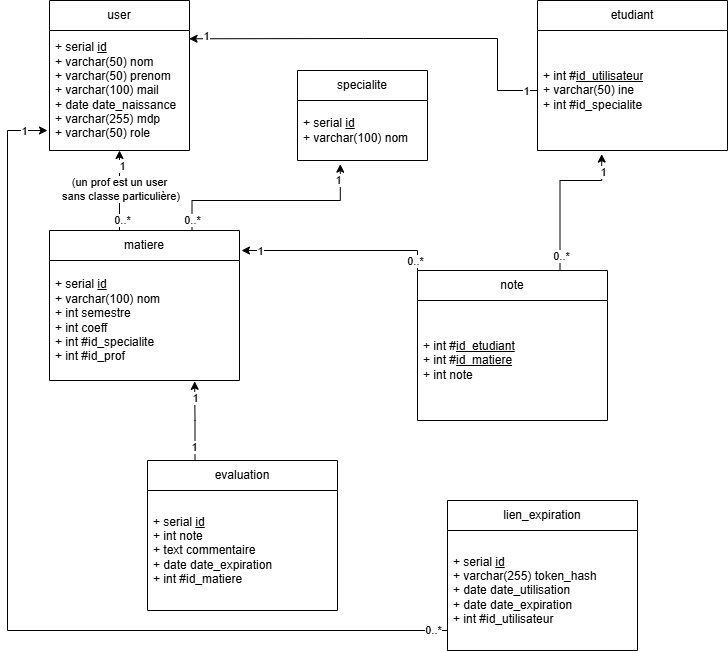

The diagram above was exported from draw.io. Its source (the exported page's mxGraphModel, read from the mxfile embedded in the PNG):
<mxGraphModel dx="1273" dy="564" grid="1" gridSize="10" guides="1" tooltips="1" connect="1" arrows="1" fold="1" page="1" pageScale="1" pageWidth="827" pageHeight="1169" math="0" shadow="0">
  <root>
    <mxCell id="0" />
    <mxCell id="1" parent="0" />
    <mxCell id="GOsHQK5_mv9nRDTeudw--1" parent="1" style="swimlane;fontStyle=0;childLayout=stackLayout;horizontal=1;startSize=30;horizontalStack=0;resizeParent=1;resizeParentMax=0;resizeLast=0;collapsible=1;marginBottom=0;whiteSpace=wrap;html=1;" value="user" vertex="1">
      <mxGeometry height="150" width="140" x="82" y="70" as="geometry" />
    </mxCell>
    <mxCell id="GOsHQK5_mv9nRDTeudw--2" parent="GOsHQK5_mv9nRDTeudw--1" style="text;strokeColor=none;fillColor=none;align=left;verticalAlign=middle;spacingLeft=4;spacingRight=4;overflow=hidden;points=[[0,0.5],[1,0.5]];portConstraint=eastwest;rotatable=0;whiteSpace=wrap;html=1;" value="+ serial&amp;nbsp;&lt;u&gt;id&lt;/u&gt;&lt;div&gt;+ varchar(50) nom&lt;/div&gt;&lt;div&gt;+ varchar(50) prenom&lt;/div&gt;&lt;div&gt;+ varchar(100) mail&lt;/div&gt;&lt;div&gt;+ date date_naissance&lt;/div&gt;&lt;div&gt;+ varchar(255) mdp&lt;/div&gt;&lt;div&gt;+ varchar(50) role&lt;/div&gt;" vertex="1">
      <mxGeometry height="120" width="140" y="30" as="geometry" />
    </mxCell>
    <mxCell id="GOsHQK5_mv9nRDTeudw--18" parent="1" style="swimlane;fontStyle=0;childLayout=stackLayout;horizontal=1;startSize=30;horizontalStack=0;resizeParent=1;resizeParentMax=0;resizeLast=0;collapsible=1;marginBottom=0;whiteSpace=wrap;html=1;" value="etudiant" vertex="1">
      <mxGeometry height="150" width="190" x="570" y="70" as="geometry" />
    </mxCell>
    <mxCell id="GOsHQK5_mv9nRDTeudw--19" parent="GOsHQK5_mv9nRDTeudw--18" style="text;strokeColor=none;fillColor=none;align=left;verticalAlign=middle;spacingLeft=4;spacingRight=4;overflow=hidden;points=[[0,0.5],[1,0.5]];portConstraint=eastwest;rotatable=0;whiteSpace=wrap;html=1;" value="+ int #&lt;u&gt;id_utilisateur&lt;/u&gt;&lt;div&gt;+ varchar(50) ine&lt;/div&gt;&lt;div&gt;+ int #id_specialite&lt;/div&gt;" vertex="1">
      <mxGeometry height="120" width="190" y="30" as="geometry" />
    </mxCell>
    <mxCell id="GOsHQK5_mv9nRDTeudw--20" parent="1" style="swimlane;fontStyle=0;childLayout=stackLayout;horizontal=1;startSize=30;horizontalStack=0;resizeParent=1;resizeParentMax=0;resizeLast=0;collapsible=1;marginBottom=0;whiteSpace=wrap;html=1;" value="specialite" vertex="1">
      <mxGeometry height="90" width="130" x="330" y="140" as="geometry" />
    </mxCell>
    <mxCell id="GOsHQK5_mv9nRDTeudw--21" parent="GOsHQK5_mv9nRDTeudw--20" style="text;strokeColor=none;fillColor=none;align=left;verticalAlign=middle;spacingLeft=4;spacingRight=4;overflow=hidden;points=[[0,0.5],[1,0.5]];portConstraint=eastwest;rotatable=0;whiteSpace=wrap;html=1;" value="+ serial&amp;nbsp;&lt;u&gt;id&lt;/u&gt;&lt;div&gt;+ varchar(100) nom&lt;/div&gt;" vertex="1">
      <mxGeometry height="60" width="130" y="30" as="geometry" />
    </mxCell>
    <mxCell id="GOsHQK5_mv9nRDTeudw--22" parent="1" style="swimlane;fontStyle=0;childLayout=stackLayout;horizontal=1;startSize=30;horizontalStack=0;resizeParent=1;resizeParentMax=0;resizeLast=0;collapsible=1;marginBottom=0;whiteSpace=wrap;html=1;" value="matiere" vertex="1">
      <mxGeometry height="150" width="190" x="82" y="300" as="geometry" />
    </mxCell>
    <mxCell id="GOsHQK5_mv9nRDTeudw--23" parent="GOsHQK5_mv9nRDTeudw--22" style="text;strokeColor=none;fillColor=none;align=left;verticalAlign=middle;spacingLeft=4;spacingRight=4;overflow=hidden;points=[[0,0.5],[1,0.5]];portConstraint=eastwest;rotatable=0;whiteSpace=wrap;html=1;" value="+ serial&amp;nbsp;&lt;u&gt;id&lt;/u&gt;&lt;div&gt;&lt;div&gt;+ varchar(100) nom&lt;/div&gt;&lt;div&gt;+ int semestre&lt;/div&gt;&lt;div&gt;+ int coeff&lt;/div&gt;&lt;div&gt;+&amp;nbsp;&lt;span style=&quot;background-color: transparent; color: light-dark(rgb(0, 0, 0), rgb(255, 255, 255));&quot;&gt;int #&lt;/span&gt;&lt;span style=&quot;background-color: transparent; color: light-dark(rgb(0, 0, 0), rgb(255, 255, 255));&quot;&gt;id_specialite&lt;/span&gt;&lt;/div&gt;&lt;div&gt;+&amp;nbsp;&lt;span style=&quot;color: light-dark(rgb(0, 0, 0), rgb(255, 255, 255)); background-color: transparent;&quot;&gt;int #&lt;/span&gt;&lt;span style=&quot;color: light-dark(rgb(0, 0, 0), rgb(255, 255, 255)); background-color: transparent;&quot;&gt;id_prof&lt;/span&gt;&lt;/div&gt;&lt;/div&gt;" vertex="1">
      <mxGeometry height="120" width="190" y="30" as="geometry" />
    </mxCell>
    <mxCell id="GOsHQK5_mv9nRDTeudw--24" parent="1" style="swimlane;fontStyle=0;childLayout=stackLayout;horizontal=1;startSize=30;horizontalStack=0;resizeParent=1;resizeParentMax=0;resizeLast=0;collapsible=1;marginBottom=0;whiteSpace=wrap;html=1;" value="note" vertex="1">
      <mxGeometry height="150" width="190" x="450" y="340" as="geometry" />
    </mxCell>
    <mxCell id="GOsHQK5_mv9nRDTeudw--25" parent="GOsHQK5_mv9nRDTeudw--24" style="text;strokeColor=none;fillColor=none;align=left;verticalAlign=middle;spacingLeft=4;spacingRight=4;overflow=hidden;points=[[0,0.5],[1,0.5]];portConstraint=eastwest;rotatable=0;whiteSpace=wrap;html=1;" value="+ int #&lt;u&gt;id_etudiant&lt;/u&gt;&lt;div&gt;+ int #&lt;u&gt;id_matiere&lt;/u&gt;&lt;/div&gt;&lt;div&gt;+ int note&lt;/div&gt;" vertex="1">
      <mxGeometry height="120" width="190" y="30" as="geometry" />
    </mxCell>
    <mxCell id="GOsHQK5_mv9nRDTeudw--26" edge="1" parent="1" source="GOsHQK5_mv9nRDTeudw--24" style="edgeStyle=orthogonalEdgeStyle;rounded=0;orthogonalLoop=1;jettySize=auto;html=1;exitX=0.75;exitY=0;exitDx=0;exitDy=0;entryX=0.338;entryY=1.03;entryDx=0;entryDy=0;entryPerimeter=0;" target="GOsHQK5_mv9nRDTeudw--19">
      <mxGeometry relative="1" as="geometry">
        <Array as="points">
          <mxPoint x="593" y="250" />
          <mxPoint x="634" y="250" />
        </Array>
      </mxGeometry>
    </mxCell>
    <mxCell id="GOsHQK5_mv9nRDTeudw--43" connectable="0" parent="GOsHQK5_mv9nRDTeudw--26" style="edgeLabel;html=1;align=center;verticalAlign=middle;resizable=0;points=[];" value="1" vertex="1">
      <mxGeometry relative="1" x="0.7691" y="-1" as="geometry">
        <mxPoint as="offset" />
      </mxGeometry>
    </mxCell>
    <mxCell id="GOsHQK5_mv9nRDTeudw--44" connectable="0" parent="GOsHQK5_mv9nRDTeudw--26" style="edgeLabel;html=1;align=center;verticalAlign=middle;resizable=0;points=[];" value="0..*" vertex="1">
      <mxGeometry relative="1" x="-0.8067" y="-1" as="geometry">
        <mxPoint as="offset" />
      </mxGeometry>
    </mxCell>
    <mxCell id="GOsHQK5_mv9nRDTeudw--27" edge="1" parent="1" source="GOsHQK5_mv9nRDTeudw--24" style="edgeStyle=orthogonalEdgeStyle;rounded=0;orthogonalLoop=1;jettySize=auto;html=1;exitX=0;exitY=0;exitDx=0;exitDy=0;">
      <mxGeometry relative="1" as="geometry">
        <Array as="points">
          <mxPoint x="450" y="320" />
          <mxPoint x="274" y="320" />
        </Array>
        <mxPoint x="274" y="320" as="targetPoint" />
      </mxGeometry>
    </mxCell>
    <mxCell id="GOsHQK5_mv9nRDTeudw--45" connectable="0" parent="GOsHQK5_mv9nRDTeudw--27" style="edgeLabel;html=1;align=center;verticalAlign=middle;resizable=0;points=[];" value="1" vertex="1">
      <mxGeometry relative="1" x="0.8139" as="geometry">
        <mxPoint as="offset" />
      </mxGeometry>
    </mxCell>
    <mxCell id="GOsHQK5_mv9nRDTeudw--46" connectable="0" parent="GOsHQK5_mv9nRDTeudw--27" style="edgeLabel;html=1;align=center;verticalAlign=middle;resizable=0;points=[];" value="0..*" vertex="1">
      <mxGeometry relative="1" x="-0.9023" y="3" as="geometry">
        <mxPoint as="offset" />
      </mxGeometry>
    </mxCell>
    <mxCell id="GOsHQK5_mv9nRDTeudw--28" parent="1" style="swimlane;fontStyle=0;childLayout=stackLayout;horizontal=1;startSize=30;horizontalStack=0;resizeParent=1;resizeParentMax=0;resizeLast=0;collapsible=1;marginBottom=0;whiteSpace=wrap;html=1;" value="evaluation" vertex="1">
      <mxGeometry height="150" width="190" x="180" y="530" as="geometry" />
    </mxCell>
    <mxCell id="GOsHQK5_mv9nRDTeudw--29" parent="GOsHQK5_mv9nRDTeudw--28" style="text;strokeColor=none;fillColor=none;align=left;verticalAlign=middle;spacingLeft=4;spacingRight=4;overflow=hidden;points=[[0,0.5],[1,0.5]];portConstraint=eastwest;rotatable=0;whiteSpace=wrap;html=1;" value="+ serial&amp;nbsp;&lt;u&gt;id&lt;/u&gt;&lt;div&gt;+ int note&lt;/div&gt;&lt;div&gt;+ text commentaire&lt;/div&gt;&lt;div&gt;+ date date_expiration&lt;/div&gt;&lt;div&gt;+ int #id_matiere&lt;/div&gt;" vertex="1">
      <mxGeometry height="120" width="190" y="30" as="geometry" />
    </mxCell>
    <mxCell id="GOsHQK5_mv9nRDTeudw--30" edge="1" parent="1" source="GOsHQK5_mv9nRDTeudw--19" style="edgeStyle=orthogonalEdgeStyle;rounded=0;orthogonalLoop=1;jettySize=auto;html=1;exitX=0;exitY=0.5;exitDx=0;exitDy=0;entryX=0.997;entryY=0.069;entryDx=0;entryDy=0;entryPerimeter=0;" target="GOsHQK5_mv9nRDTeudw--2">
      <mxGeometry relative="1" as="geometry">
        <Array as="points">
          <mxPoint x="530" y="160" />
          <mxPoint x="530" y="108" />
          <mxPoint x="396" y="108" />
        </Array>
      </mxGeometry>
    </mxCell>
    <mxCell id="GOsHQK5_mv9nRDTeudw--37" connectable="0" parent="GOsHQK5_mv9nRDTeudw--30" style="edgeLabel;html=1;align=center;verticalAlign=middle;resizable=0;points=[];" value="1" vertex="1">
      <mxGeometry relative="1" x="-0.9396" as="geometry">
        <mxPoint as="offset" />
      </mxGeometry>
    </mxCell>
    <mxCell id="GOsHQK5_mv9nRDTeudw--38" connectable="0" parent="GOsHQK5_mv9nRDTeudw--30" style="edgeLabel;html=1;align=center;verticalAlign=middle;resizable=0;points=[];" value="1" vertex="1">
      <mxGeometry relative="1" x="0.9137" y="-3" as="geometry">
        <mxPoint as="offset" />
      </mxGeometry>
    </mxCell>
    <mxCell id="GOsHQK5_mv9nRDTeudw--31" edge="1" parent="1" source="GOsHQK5_mv9nRDTeudw--22" style="edgeStyle=orthogonalEdgeStyle;rounded=0;orthogonalLoop=1;jettySize=auto;html=1;exitX=0.75;exitY=0;exitDx=0;exitDy=0;entryX=0.329;entryY=1.061;entryDx=0;entryDy=0;entryPerimeter=0;" target="GOsHQK5_mv9nRDTeudw--21">
      <mxGeometry relative="1" as="geometry">
        <Array as="points">
          <mxPoint x="224" y="270" />
          <mxPoint x="373" y="270" />
        </Array>
      </mxGeometry>
    </mxCell>
    <mxCell id="GOsHQK5_mv9nRDTeudw--41" connectable="0" parent="GOsHQK5_mv9nRDTeudw--31" style="edgeLabel;html=1;align=center;verticalAlign=middle;resizable=0;points=[];" value="1" vertex="1">
      <mxGeometry relative="1" x="0.8526" y="2" as="geometry">
        <mxPoint as="offset" />
      </mxGeometry>
    </mxCell>
    <mxCell id="GOsHQK5_mv9nRDTeudw--42" connectable="0" parent="GOsHQK5_mv9nRDTeudw--31" style="edgeLabel;html=1;align=center;verticalAlign=middle;resizable=0;points=[];" value="0..*" vertex="1">
      <mxGeometry relative="1" x="-0.8931" as="geometry">
        <mxPoint as="offset" />
      </mxGeometry>
    </mxCell>
    <mxCell id="GOsHQK5_mv9nRDTeudw--32" edge="1" parent="1" style="edgeStyle=orthogonalEdgeStyle;rounded=0;orthogonalLoop=1;jettySize=auto;html=1;" target="GOsHQK5_mv9nRDTeudw--2">
      <mxGeometry relative="1" as="geometry">
        <Array as="points">
          <mxPoint x="152" y="300" />
        </Array>
        <mxPoint x="152" y="300" as="sourcePoint" />
      </mxGeometry>
    </mxCell>
    <mxCell id="GOsHQK5_mv9nRDTeudw--33" connectable="0" parent="GOsHQK5_mv9nRDTeudw--32" style="edgeLabel;html=1;align=center;verticalAlign=middle;resizable=0;points=[];" value="(un prof est un user&lt;div&gt;&amp;nbsp;sans classe particulière)&lt;/div&gt;" vertex="1">
      <mxGeometry relative="1" x="0.044" y="1" as="geometry">
        <mxPoint as="offset" />
      </mxGeometry>
    </mxCell>
    <mxCell id="GOsHQK5_mv9nRDTeudw--39" connectable="0" parent="GOsHQK5_mv9nRDTeudw--32" style="edgeLabel;html=1;align=center;verticalAlign=middle;resizable=0;points=[];" value="1" vertex="1">
      <mxGeometry relative="1" x="0.6202" y="-2" as="geometry">
        <mxPoint as="offset" />
      </mxGeometry>
    </mxCell>
    <mxCell id="GOsHQK5_mv9nRDTeudw--40" connectable="0" parent="GOsHQK5_mv9nRDTeudw--32" style="edgeLabel;html=1;align=center;verticalAlign=middle;resizable=0;points=[];" value="0..*" vertex="1">
      <mxGeometry relative="1" x="-0.7131" y="-2" as="geometry">
        <mxPoint as="offset" />
      </mxGeometry>
    </mxCell>
    <mxCell id="GOsHQK5_mv9nRDTeudw--34" edge="1" parent="1" source="GOsHQK5_mv9nRDTeudw--28" style="edgeStyle=orthogonalEdgeStyle;rounded=0;orthogonalLoop=1;jettySize=auto;html=1;exitX=0.25;exitY=0;exitDx=0;exitDy=0;entryX=0.764;entryY=1.007;entryDx=0;entryDy=0;entryPerimeter=0;" target="GOsHQK5_mv9nRDTeudw--23">
      <mxGeometry relative="1" as="geometry" />
    </mxCell>
    <mxCell id="GOsHQK5_mv9nRDTeudw--47" connectable="0" parent="GOsHQK5_mv9nRDTeudw--34" style="edgeLabel;html=1;align=center;verticalAlign=middle;resizable=0;points=[];" value="1" vertex="1">
      <mxGeometry relative="1" x="0.5882" as="geometry">
        <mxPoint as="offset" />
      </mxGeometry>
    </mxCell>
    <mxCell id="GOsHQK5_mv9nRDTeudw--48" connectable="0" parent="GOsHQK5_mv9nRDTeudw--34" style="edgeLabel;html=1;align=center;verticalAlign=middle;resizable=0;points=[];" value="1" vertex="1">
      <mxGeometry relative="1" x="-0.6512" y="1" as="geometry">
        <mxPoint as="offset" />
      </mxGeometry>
    </mxCell>
    <mxCell id="GOsHQK5_mv9nRDTeudw--49" parent="1" style="swimlane;fontStyle=0;childLayout=stackLayout;horizontal=1;startSize=30;horizontalStack=0;resizeParent=1;resizeParentMax=0;resizeLast=0;collapsible=1;marginBottom=0;whiteSpace=wrap;html=1;" value="lien_expiration" vertex="1">
      <mxGeometry height="150" width="190" x="480" y="570" as="geometry" />
    </mxCell>
    <mxCell id="GOsHQK5_mv9nRDTeudw--51" edge="1" parent="GOsHQK5_mv9nRDTeudw--49" source="GOsHQK5_mv9nRDTeudw--50" style="edgeStyle=orthogonalEdgeStyle;rounded=0;orthogonalLoop=1;jettySize=auto;html=1;exitX=0;exitY=0.5;exitDx=0;exitDy=0;">
      <mxGeometry relative="1" as="geometry">
        <Array as="points">
          <mxPoint y="130" />
          <mxPoint x="-440" y="130" />
          <mxPoint x="-440" y="-370" />
        </Array>
        <mxPoint x="-400" y="-370" as="targetPoint" />
      </mxGeometry>
    </mxCell>
    <mxCell id="GOsHQK5_mv9nRDTeudw--52" connectable="0" parent="GOsHQK5_mv9nRDTeudw--51" style="edgeLabel;html=1;align=center;verticalAlign=middle;resizable=0;points=[];" value="0..*" vertex="1">
      <mxGeometry relative="1" x="-0.8929" y="-1" as="geometry">
        <mxPoint as="offset" />
      </mxGeometry>
    </mxCell>
    <mxCell id="GOsHQK5_mv9nRDTeudw--53" connectable="0" parent="GOsHQK5_mv9nRDTeudw--51" style="edgeLabel;html=1;align=center;verticalAlign=middle;resizable=0;points=[];" value="1" vertex="1">
      <mxGeometry relative="1" x="0.9537" as="geometry">
        <mxPoint as="offset" />
      </mxGeometry>
    </mxCell>
    <mxCell id="GOsHQK5_mv9nRDTeudw--50" parent="GOsHQK5_mv9nRDTeudw--49" style="text;strokeColor=none;fillColor=none;align=left;verticalAlign=middle;spacingLeft=4;spacingRight=4;overflow=hidden;points=[[0,0.5],[1,0.5]];portConstraint=eastwest;rotatable=0;whiteSpace=wrap;html=1;" value="+ serial &lt;u&gt;id&lt;/u&gt;&lt;div&gt;+ varchar(255) token_hash&lt;/div&gt;&lt;div&gt;+ date date_utilisation&lt;/div&gt;&lt;div&gt;+ date date_expiration&lt;/div&gt;&lt;div&gt;+ int #id_utilisateur&lt;/div&gt;" vertex="1">
      <mxGeometry height="120" width="190" y="30" as="geometry" />
    </mxCell>
  </root>
</mxGraphModel>